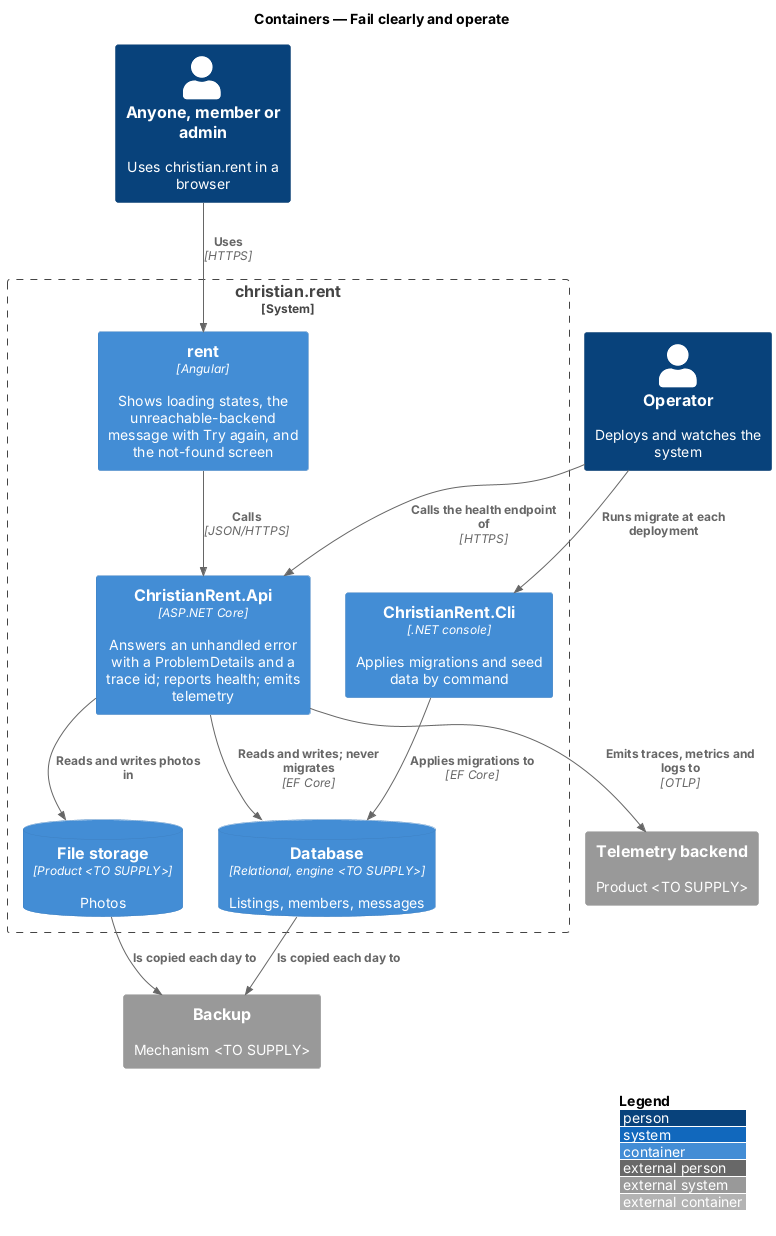

The diagram above was rendered by PlantUML. Its source (embedded in the PNG):
@startuml
!include <C4/C4_Container>
LAYOUT_WITH_LEGEND()
title Containers — Fail clearly and operate

Person(person, "Anyone, member or admin", "Uses christian.rent in a browser")
Person(operator, "Operator", "Deploys and watches the system")
System_Ext(otel, "Telemetry backend", "Product <TO SUPPLY>")
System_Ext(backup, "Backup", "Mechanism <TO SUPPLY>")
System_Boundary(cr, "christian.rent") {
  Container(rent, "rent", "Angular", "Shows loading states, the unreachable-backend message with Try again, and the not-found screen")
  Container(api, "ChristianRent.Api", "ASP.NET Core", "Answers an unhandled error with a ProblemDetails and a trace id; reports health; emits telemetry")
  Container(cli, "ChristianRent.Cli", ".NET console", "Applies migrations and seed data by command")
  ContainerDb(db, "Database", "Relational, engine <TO SUPPLY>", "Listings, members, messages")
  ContainerDb(files, "File storage", "Product <TO SUPPLY>", "Photos")
}
Rel(person, rent, "Uses", "HTTPS")
Rel(rent, api, "Calls", "JSON/HTTPS")
Rel(operator, api, "Calls the health endpoint of", "HTTPS")
Rel(operator, cli, "Runs migrate at each deployment")
Rel(api, db, "Reads and writes; never migrates", "EF Core")
Rel(api, files, "Reads and writes photos in")
Rel(cli, db, "Applies migrations to", "EF Core")
Rel(api, otel, "Emits traces, metrics and logs to", "OTLP")
Rel(db, backup, "Is copied each day to")
Rel(files, backup, "Is copied each day to")
@enduml